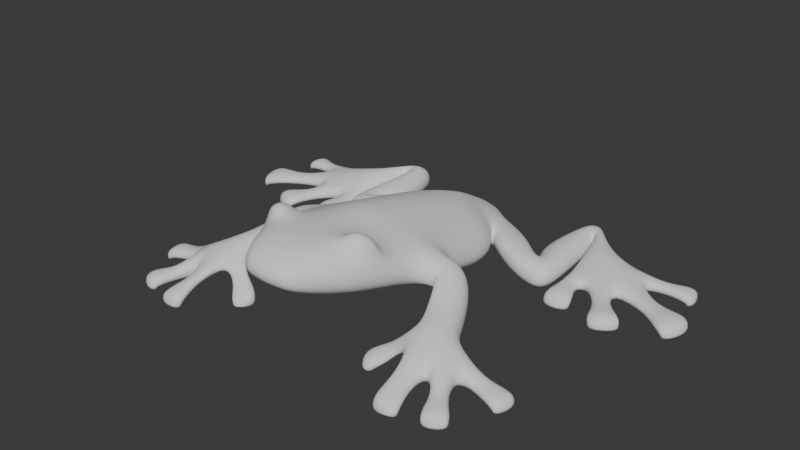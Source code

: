 # Source: frog.blend  (saved by Blender 4.0.36; exported with 4.5.12 LTS)
import bpy
from mathutils import Matrix  # noqa: F401  (used for matrix-valued properties, if any)

bpy.ops.wm.read_factory_settings(use_empty=True)
scene = bpy.context.scene
scene.name = 'Scene'

# ---- collections
col_collection = bpy.data.collections.new('Collection'); scene.collection.children.link(col_collection)

# ---- world
world_world = bpy.data.worlds.new('World'); scene.world = world_world
world_world.use_nodes = True; world_world.node_tree.nodes.clear()
_N = world_world.node_tree.nodes; _L = world_world.node_tree.links
n0 = _N.new('ShaderNodeOutputWorld'); n0.name = 'World Output'; n0.location = (300, 300)
n1 = _N.new('ShaderNodeBackground'); n1.name = 'Background'; n1.location = (10, 300)
n1.inputs[0].default_value = (0.05088, 0.05088, 0.05088, 1.0)
_L.new(n1.outputs[0], n0.inputs[0])
n0.is_active_output = True
world_world.color = (0.05088, 0.05088, 0.05088)
world_world.use_sun_shadow = False
world_world.sun_shadow_jitter_overblur = 0.0

# ---- meshes
me_plane = bpy.data.meshes.new('Plane')
me_plane.from_pydata([(0.6167, -0.1789, 0.2627), (0.6144, 0.5218, 0.113), (0.0, -0.1736, 0.1966), (0.0, 0.5173, 0.0888), (0.6035, 0.07074, 0.2451), (0.0, 0.07074, 0.1585), (0.5815, -0.5036, 0.3347), (0.0, -0.4993, 0.2475), (0.4882, -0.7425, 0.37), (0.0, -0.7382, 0.2848), (0.3573, -0.9796, 0.4075), (0.0, -0.9753, 0.3508), (0.2141, -1.173, 0.4393), (0.0, -1.212, 0.4454), (0.5484, 0.8701, 0.08628), (0.0, 0.8647, 0.03457), (0.3638, 1.103, 0.06275), (0.0, 1.102, 0.03642), (0.3045, 1.415, 0.01636), (0.0, 1.415, 0.01642), (0.1506, 1.518, 0.007231), (0.0, 1.552, 0.005595), (0.7344, 0.8293, 0.04762), (0.8394, 1.075, 0.016), (0.491, 0.9628, 0.08267), (0.597, 1.302, 0.0197), (1.026, 0.7969, 0.0), (0.8651, 1.061, 0.01329), (1.09, 0.9452, 0.0), (0.8449, 1.094, 0.01419), (1.081, 1.21, 0.0), (0.7471, 1.278, 0.01152), (1.036, 1.621, 0.0), (0.8179, 1.733, 0.0), (1.036, 1.629, 0.0), (0.8828, 1.884, 0.0), (1.042, 1.635, 0.0), (1.004, 1.889, 0.0), (1.044, 1.627, 0.0), (1.128, 1.715, 0.0), (1.108, 1.326, 0.0), (1.375, 1.538, 0.0), (1.12, 1.159, 0.0), (1.564, 1.511, 0.0), (1.315, 1.092, 0.0), (1.648, 1.355, 0.0), (1.14, 0.7007, 2.91e-11), (1.346, 0.7151, 2.91e-11), (2.064, 1.596, 2.91e-11), (2.093, 1.421, 2.91e-11), (0.7181, -0.1494, 0.2524), (0.8017, 0.1266, 0.1928), (0.7372, -0.1617, 0.2458), (0.9425, 0.03991, 0.1426), (0.8335, -0.3922, 0.2006), (1.09, -0.254, 0.06253), (0.8947, -0.5394, 0.1908), (1.167, -0.4341, 0.03418), (0.9374, -0.7069, 0.1374), (1.324, -0.6443, 0.0), (0.5604, -0.7521, 2.91e-11), (0.6582, -0.8999, 2.91e-11), (1.764, -0.5117, 2.91e-11), (1.731, -0.7067, 2.91e-11), (0.6101, -0.05358, 0.2645), (0.0, -0.05141, 0.1776), (0.7599, -0.01155, 0.2291), (0.8399, -0.06235, 0.2062), (0.962, -0.3237, 0.1214), (1.031, -0.4883, 0.1121), (1.18, -0.7502, 0.01327), (0.3341, 1.258, 0.03519), (0.0, 1.257, 0.03148), (0.7869, 0.9514, 0.03158), (0.544, 1.13, 0.04609), (0.9453, 0.9298, 0.006366), (0.9673, 1.021, 0.002663), (0.9142, 1.246, 0.0005572), (0.927, 1.677, 0.0), (0.9595, 1.756, 0.0), (1.023, 1.762, 0.0), (1.089, 1.675, 0.0), (1.241, 1.432, 0.0), (1.342, 1.335, 0.0), (1.539, 1.127, 0.0), (1.011, -1.21, 2.91e-11), (1.213, -1.189, 2.91e-11), (1.563, -1.062, 2.91e-11), (1.406, -1.145, 2.91e-11), (2.235, 1.063, 2.91e-11), (2.176, 0.8701, 2.91e-11), (1.647, 0.6102, 2.91e-11), (1.806, 0.7207, 2.91e-11), (0.3083, -0.1757, 0.197), (0.3072, 0.5173, 0.0888), (0.3017, 0.07074, 0.1585), (0.2908, -0.5015, 0.2478), (0.2441, -0.7404, 0.2851), (0.1787, -0.9774, 0.3512), (0.107, -1.193, 0.4423), (0.2742, 0.8647, 0.03457), (0.1819, 1.103, 0.03414), (0.1522, 1.416, 0.01541), (0.0753, 1.535, 0.006517), (0.305, -0.0525, 0.1777), (0.1671, 1.258, 0.03003), (0.6167, -0.1545, 0.432), (0.6144, 0.5378, 0.2753), (0.0, -0.134, 0.6427), (0.0, 0.5568, 0.5092), (0.6035, 0.09713, 0.4142), (0.0, 0.1103, 0.6045), (0.5815, -0.4772, 0.5039), (0.0, -0.4597, 0.6223), (0.4882, -0.7161, 0.5411), (0.0, -0.6986, 0.625), (0.3573, -0.9532, 0.5781), (0.0, -0.9413, 0.6261), (0.2141, -1.156, 0.5508), (0.0, -1.195, 0.5569), (0.5484, 0.8882, 0.2529), (0.0, 0.9043, 0.4239), (0.3638, 1.122, 0.1958), (0.0, 1.132, 0.3709), (0.3045, 1.419, 0.1626), (0.0, 1.419, 0.2406), (0.1506, 1.519, 0.1719), (0.0, 1.552, 0.1715), (0.7344, 0.8363, 0.1684), (0.8394, 1.076, 0.1638), (0.491, 0.9831, 0.2137), (0.597, 1.306, 0.1657), (1.026, 0.7969, 0.1319), (0.8651, 1.062, 0.1622), (1.09, 0.9452, 0.1319), (0.8449, 1.095, 0.1096), (1.081, 1.21, 0.1319), (0.7471, 1.279, 0.1218), (1.036, 1.621, 0.1319), (0.8179, 1.733, 0.1183), (1.036, 1.629, 0.1319), (0.8828, 1.884, 0.1183), (1.042, 1.635, 0.1319), (1.004, 1.889, 0.1183), (1.044, 1.627, 0.1319), (1.128, 1.715, 0.1183), (1.108, 1.326, 0.1319), (1.375, 1.538, 0.1183), (1.12, 1.159, 0.09043), (1.564, 1.511, 0.09524), (1.315, 1.092, 0.1095), (1.648, 1.355, 0.1095), (1.14, 0.7007, 0.04561), (1.346, 0.7151, 0.04561), (2.064, 1.596, 0.04561), (2.093, 1.421, 0.04561), (0.7181, -0.1256, 0.3736), (0.8017, 0.148, 0.3627), (0.7372, -0.1387, 0.3671), (0.9425, 0.05418, 0.3125), (0.8335, -0.3744, 0.2537), (1.09, -0.2504, 0.2359), (0.8947, -0.5238, 0.244), (1.167, -0.4331, 0.2102), (0.9374, -0.6969, 0.2096), (1.324, -0.6443, 0.1712), (0.5604, -0.746, 0.05687), (0.6582, -0.8952, 0.03613), (1.764, -0.5117, 0.04561), (1.731, -0.7067, 0.04561), (0.6101, -0.02719, 0.4336), (0.0, -0.01182, 0.6236), (0.7599, 0.01185, 0.3987), (0.8399, -0.04207, 0.3761), (0.962, -0.3147, 0.278), (1.031, -0.4809, 0.2704), (1.18, -0.7504, 0.1889), (0.3341, 1.269, 0.198), (0.0, 1.269, 0.3112), (0.7869, 0.9557, 0.1919), (0.544, 1.142, 0.2089), (0.9453, 0.9297, 0.1733), (0.9673, 1.021, 0.1715), (0.9142, 1.246, 0.1711), (0.927, 1.677, 0.1712), (0.9595, 1.756, 0.1712), (1.023, 1.762, 0.1712), (1.089, 1.675, 0.1712), (1.241, 1.432, 0.1712), (1.342, 1.335, 0.1712), (1.539, 1.127, 0.1095), (1.011, -1.21, 0.04966), (1.213, -1.189, 0.04561), (1.563, -1.062, 0.04561), (1.406, -1.145, 0.04561), (2.235, 1.063, 0.04561), (2.176, 0.8701, 0.04561), (1.647, 0.6102, 0.04561), (1.806, 0.7207, 0.04561), (0.3083, -0.1361, 0.5372), (0.3072, 0.5568, 0.429), (0.3017, 0.1103, 0.4987), (0.2908, -0.4619, 0.5881), (0.2441, -0.7008, 0.6253), (0.1787, -0.9434, 0.6264), (0.107, -1.175, 0.5538), (0.2742, 0.9043, 0.3748), (0.1819, 1.132, 0.3147), (0.1522, 1.419, 0.2081), (0.0753, 1.535, 0.1717), (0.305, -0.01291, 0.518), (0.1671, 1.269, 0.2656), (0.365, -0.4866, 0.6607), (0.5253, -0.499, 0.6298), (0.3274, -0.679, 0.6908), (0.4502, -0.6914, 0.6599), (1.525, 0.8618, 0.00212), (1.539, 0.6658, 2.91e-11), (1.809, 0.8197, 2.91e-11), (1.624, 0.9199, 0.00212), (1.525, 0.8618, 0.06312), (1.539, 0.6658, 0.08702), (1.809, 0.8197, 0.08702), (1.624, 0.9199, 0.06312), (1.887, 1.038, 0.0002045), (2.057, 0.8305, 2.91e-11), (2.174, 1.184, 2.91e-11), (1.935, 1.16, 0.0002045), (1.887, 1.038, 0.06171), (2.057, 0.8305, 0.08921), (2.174, 1.184, 0.08921), (1.935, 1.16, 0.06171), (1.85, 1.42, 0.0), (2.016, 1.385, 2.91e-11), (1.98, 1.606, 2.91e-11), (1.831, 1.522, 0.0), (1.85, 1.42, 0.06473), (2.016, 1.385, 0.07618), (1.98, 1.606, 0.07618), (1.831, 1.522, 0.06473), (1.136, 0.9634, -0.001246), (1.106, 0.8061, 2.91e-11), (1.366, 0.833, 2.91e-11), (1.267, 0.9823, -0.001246), (1.136, 0.9634, 0.0782), (1.106, 0.8061, 0.09077), (1.366, 0.833, 0.09077), (1.267, 0.9823, 0.0782), (1.483, -0.6387, 0.002806), (1.638, -0.7113, 2.91e-11), (1.667, -0.4807, 2.91e-11), (1.487, -0.5066, 0.01384), (1.483, -0.6387, 0.07157), (1.638, -0.7113, 0.07474), (1.667, -0.4805, 0.0834), (1.488, -0.5063, 0.08417), (1.303, -0.9092, 0.002285), (1.334, -1.074, 2.91e-11), (1.536, -0.9599, 2.91e-11), (1.412, -0.8537, -0.002682), (1.303, -0.9092, 0.08214), (1.334, -1.074, 0.08765), (1.536, -0.9599, 0.08274), (1.412, -0.8537, 0.07552), (1.012, -0.9458, 0.06957), (0.9868, -1.104, -9.022e-10), (1.214, -1.096, 2.91e-11), (1.154, -0.939, 0.02049), (1.011, -0.9425, 0.1441), (0.9868, -1.101, 0.1129), (1.214, -1.096, 0.07751), (1.154, -0.939, 0.09454), (0.7681, -0.6482, 0.06441), (0.6597, -0.6644, 2.91e-11), (0.7614, -0.8496, 2.91e-11), (0.8127, -0.7566, 0.02755), (0.7681, -0.6402, 0.1448), (0.6597, -0.6541, 0.1194), (0.7614, -0.8423, 0.05993), (0.8127, -0.7513, 0.1112)], [], [(95, 94, 1, 4), (104, 95, 4, 64), (93, 96, 7, 2), (96, 97, 9, 7), (97, 98, 11, 9), (98, 99, 13, 11), (94, 100, 14, 1), (100, 101, 16, 14), (105, 102, 18, 71), (102, 103, 20, 18), (74, 73, 22, 24), (71, 74, 24, 16), (73, 75, 26, 22), (75, 76, 28, 26), (76, 77, 30, 28), (77, 78, 32, 30), (78, 79, 34, 32), (79, 80, 36, 34), (80, 81, 38, 36), (81, 82, 40, 38), (82, 83, 42, 40), (83, 84, 44, 42), (242, 47, 46, 241), (234, 48, 49, 233), (64, 66, 50, 0), (66, 67, 52, 50), (67, 68, 54, 52), (68, 69, 56, 54), (69, 70, 58, 56), (274, 61, 60, 273), (250, 62, 63, 249), (57, 59, 70, 69), (55, 57, 69, 68), (53, 55, 68, 67), (51, 53, 67, 66), (4, 51, 66, 64), (93, 104, 64, 0), (43, 45, 84, 83), (41, 43, 83, 82), (39, 41, 82, 81), (37, 39, 81, 80), (35, 37, 80, 79), (33, 35, 79, 78), (31, 33, 78, 77), (29, 31, 77, 76), (27, 29, 76, 75), (23, 27, 75, 73), (18, 25, 74, 71), (25, 23, 73, 74), (101, 105, 71, 16), (266, 86, 85, 265), (258, 87, 88, 257), (226, 89, 90, 225), (218, 92, 91, 217), (17, 72, 105, 101), (2, 65, 104, 93), (19, 21, 103, 102), (72, 19, 102, 105), (15, 17, 101, 100), (3, 15, 100, 94), (10, 12, 99, 98), (8, 10, 98, 97), (6, 8, 97, 96), (0, 6, 96, 93), (65, 5, 95, 104), (5, 3, 94, 95), (201, 110, 107, 200), (210, 170, 110, 201), (199, 108, 113, 202), (202, 113, 115, 203), (203, 115, 117, 204), (204, 117, 119, 205), (200, 107, 120, 206), (206, 120, 122, 207), (211, 177, 124, 208), (208, 124, 126, 209), (180, 130, 128, 179), (177, 122, 130, 180), (179, 128, 132, 181), (181, 132, 134, 182), (182, 134, 136, 183), (183, 136, 138, 184), (184, 138, 140, 185), (185, 140, 142, 186), (186, 142, 144, 187), (187, 144, 146, 188), (188, 146, 148, 189), (189, 148, 150, 190), (246, 245, 152, 153), (238, 237, 155, 154), (170, 106, 156, 172), (172, 156, 158, 173), (173, 158, 160, 174), (174, 160, 162, 175), (175, 162, 164, 176), (278, 277, 166, 167), (254, 253, 169, 168), (163, 175, 176, 165), (161, 174, 175, 163), (159, 173, 174, 161), (157, 172, 173, 159), (110, 170, 172, 157), (199, 106, 170, 210), (149, 189, 190, 151), (147, 188, 189, 149), (145, 187, 188, 147), (143, 186, 187, 145), (141, 185, 186, 143), (139, 184, 185, 141), (137, 183, 184, 139), (135, 182, 183, 137), (133, 181, 182, 135), (129, 179, 181, 133), (124, 177, 180, 131), (131, 180, 179, 129), (207, 122, 177, 211), (270, 269, 191, 192), (262, 261, 194, 193), (230, 229, 196, 195), (222, 221, 197, 198), (123, 207, 211, 178), (108, 199, 210, 171), (125, 208, 209, 127), (178, 211, 208, 125), (121, 206, 207, 123), (109, 200, 206, 121), (116, 204, 205, 118), (114, 203, 204, 116), (112, 202, 212, 213), (106, 199, 202, 112), (171, 210, 201, 111), (111, 201, 200, 109), (34, 36, 142, 140), (4, 1, 107, 110), (52, 54, 160, 158), (37, 35, 141, 143), (103, 21, 127, 209), (55, 53, 159, 161), (18, 20, 126, 124), (85, 86, 192, 191), (36, 38, 144, 142), (265, 85, 191, 269), (54, 56, 162, 160), (39, 37, 143, 145), (267, 70, 176, 271), (57, 55, 161, 163), (24, 22, 128, 130), (88, 87, 193, 194), (38, 40, 146, 144), (25, 18, 124, 131), (257, 88, 194, 261), (41, 39, 145, 147), (16, 24, 130, 122), (259, 59, 165, 263), (23, 25, 131, 129), (90, 89, 195, 196), (6, 0, 106, 112), (60, 61, 167, 166), (40, 42, 148, 146), (225, 90, 196, 229), (273, 60, 166, 277), (43, 41, 147, 149), (227, 45, 151, 231), (275, 58, 164, 279), (22, 26, 132, 128), (91, 92, 198, 197), (8, 6, 112, 114), (63, 62, 168, 169), (27, 23, 129, 133), (217, 91, 197, 221), (249, 63, 169, 253), (219, 84, 190, 223), (251, 57, 163, 255), (46, 47, 153, 152), (26, 28, 134, 132), (10, 8, 114, 116), (241, 46, 152, 245), (29, 27, 133, 135), (99, 12, 118, 205), (243, 44, 150, 247), (49, 48, 154, 155), (28, 30, 136, 134), (12, 10, 116, 118), (233, 49, 155, 237), (31, 29, 135, 137), (235, 43, 149, 239), (1, 14, 120, 107), (30, 32, 138, 136), (13, 99, 205, 119), (0, 50, 156, 106), (33, 31, 137, 139), (51, 4, 110, 157), (14, 16, 122, 120), (32, 34, 140, 138), (50, 52, 158, 156), (35, 33, 139, 141), (20, 103, 209, 126), (53, 51, 157, 159), (213, 212, 214, 215), (114, 112, 213, 215), (203, 114, 215, 214), (202, 203, 214, 212), (92, 218, 222, 198), (218, 219, 223, 222), (44, 216, 220, 150), (216, 217, 221, 220), (190, 150, 220, 223), (223, 220, 221, 222), (84, 219, 216, 44), (219, 218, 217, 216), (89, 226, 230, 195), (226, 227, 231, 230), (84, 224, 228, 190), (224, 225, 229, 228), (151, 190, 228, 231), (231, 228, 229, 230), (45, 227, 224, 84), (227, 226, 225, 224), (48, 234, 238, 154), (234, 235, 239, 238), (45, 232, 236, 151), (232, 233, 237, 236), (149, 151, 236, 239), (239, 236, 237, 238), (43, 235, 232, 45), (235, 234, 233, 232), (47, 242, 246, 153), (242, 243, 247, 246), (42, 240, 244, 148), (240, 241, 245, 244), (150, 148, 244, 247), (247, 244, 245, 246), (44, 243, 240, 42), (243, 242, 241, 240), (62, 250, 254, 168), (250, 251, 255, 254), (59, 248, 252, 165), (248, 249, 253, 252), (163, 165, 252, 255), (255, 252, 253, 254), (57, 251, 248, 59), (251, 250, 249, 248), (87, 258, 262, 193), (258, 259, 263, 262), (70, 256, 260, 176), (256, 257, 261, 260), (165, 176, 260, 263), (263, 260, 261, 262), (59, 259, 256, 70), (259, 258, 257, 256), (86, 266, 270, 192), (266, 267, 271, 270), (58, 264, 268, 164), (264, 265, 269, 268), (176, 164, 268, 271), (271, 268, 269, 270), (70, 267, 264, 58), (267, 266, 265, 264), (61, 274, 278, 167), (274, 275, 279, 278), (56, 272, 276, 162), (272, 273, 277, 276), (164, 162, 276, 279), (279, 276, 277, 278), (58, 275, 272, 56), (275, 274, 273, 272)])
me_plane.polygons.foreach_set('use_smooth', [True] * 266)
_k = {(46, 47): 1.0, (46, 241): 1.0, (48, 49): 1.0, (49, 233): 1.0, (60, 61): 1.0, (60, 273): 1.0, (62, 63): 1.0, (63, 249): 1.0, (85, 86): 1.0, (85, 265): 1.0, (87, 88): 1.0, (88, 257): 1.0, (89, 90): 1.0, (90, 225): 1.0, (91, 92): 1.0, (91, 217): 1.0, (92, 218): 1.0, (217, 218): 1.0, (89, 226): 1.0, (225, 226): 1.0, (48, 234): 1.0, (233, 234): 1.0, (47, 242): 1.0, (241, 242): 1.0, (62, 250): 1.0, (249, 250): 1.0, (87, 258): 1.0, (257, 258): 1.0, (86, 266): 1.0, (265, 266): 1.0, (61, 274): 1.0, (273, 274): 1.0}
me_plane.attributes.new('crease_edge', 'FLOAT', 'EDGE').data.foreach_set('value', [_k.get((min(e.vertices), max(e.vertices)), 0.0) for e in me_plane.edges])
_uv = me_plane.uv_layers.new(name='UVMap')
_uv.uv.foreach_set('vector', [0.75, 0.5, 0.75, 1.0, 1.0, 1.0, 1.0, 0.5, 0.75, 0.25, 0.75, 0.5, 1.0, 0.5, 1.0, 0.25, 0.75, 0.0, 0.75, 0.0, 0.5, 0.0, 0.5, 0.0, 0.75, 0.0, 0.75, 0.0, 0.5, 0.0, 0.5, 0.0, 0.75, 0.0, 0.75, 0.0, 0.5, 0.0, 0.5, 0.0, 0.75, 0.0, 0.75, 0.0, 0.5, 0.0, 0.5, 0.0, 0.75, 1.0, 0.75, 1.0, 1.0, 1.0, 1.0, 1.0, 0.75, 1.0, 0.75, 1.0, 1.0, 1.0, 1.0, 1.0, 0.75, 1.0, 0.75, 1.0, 1.0, 1.0, 1.0, 1.0, 0.75, 1.0, 0.75, 1.0, 1.0, 1.0, 1.0, 1.0, 1.0, 1.0, 1.0, 1.0, 1.0, 1.0, 1.0, 1.0, 1.0, 1.0, 1.0, 1.0, 1.0, 1.0, 1.0, 1.0, 1.0, 1.0, 1.0, 1.0, 1.0, 1.0, 1.0, 1.0, 1.0, 1.0, 1.0, 1.0, 1.0, 1.0, 1.0, 1.0, 1.0, 1.0, 1.0, 1.0, 1.0, 1.0, 1.0, 1.0, 1.0, 1.0, 1.0, 1.0, 1.0, 1.0, 1.0, 1.0, 1.0, 1.0, 1.0, 1.0, 1.0, 1.0, 1.0, 1.0, 1.0, 1.0, 1.0, 1.0, 1.0, 1.0, 1.0, 1.0, 1.0, 1.0, 1.0, 1.0, 1.0, 1.0, 1.0, 1.0, 1.0, 1.0, 1.0, 1.0, 1.0, 1.0, 1.0, 1.0, 1.0, 1.0, 1.0, 1.0, 1.0, 1.0, 1.0, 1.0, 1.0, 1.0, 1.0, 1.0, 1.0, 1.0, 1.0, 1.0, 1.0, 1.0, 1.0, 1.0, 1.0, 1.0, 1.0, 1.0, 1.0, 1.0, 1.0, 1.0, 1.0, 1.0, 1.0, 1.0, 1.0, 0.25, 1.0, 0.25, 1.0, 0.0, 1.0, 0.0, 1.0, 0.25, 1.0, 0.25, 1.0, 0.0, 1.0, 0.0, 1.0, 0.25, 1.0, 0.25, 1.0, 0.0, 1.0, 0.0, 1.0, 0.25, 1.0, 0.25, 1.0, 0.0, 1.0, 0.0, 1.0, 0.25, 1.0, 0.25, 1.0, 0.0, 1.0, 0.0, 1.0, 0.0, 1.0, 0.0, 1.0, 0.0, 1.0, 0.0, 1.0, 0.5, 1.0, 0.5, 1.0, 0.5, 1.0, 0.5, 1.0, 0.5, 1.0, 0.5, 1.0, 0.25, 1.0, 0.25, 1.0, 0.5, 1.0, 0.5, 1.0, 0.25, 1.0, 0.25, 1.0, 0.5, 1.0, 0.5, 1.0, 0.25, 1.0, 0.25, 1.0, 0.5, 1.0, 0.5, 1.0, 0.25, 1.0, 0.25, 1.0, 0.5, 1.0, 0.5, 1.0, 0.25, 1.0, 0.25, 0.75, 0.0, 0.75, 0.25, 1.0, 0.25, 1.0, 0.0, 1.0, 1.0, 1.0, 1.0, 1.0, 1.0, 1.0, 1.0, 1.0, 1.0, 1.0, 1.0, 1.0, 1.0, 1.0, 1.0, 1.0, 1.0, 1.0, 1.0, 1.0, 1.0, 1.0, 1.0, 1.0, 1.0, 1.0, 1.0, 1.0, 1.0, 1.0, 1.0, 1.0, 1.0, 1.0, 1.0, 1.0, 1.0, 1.0, 1.0, 1.0, 1.0, 1.0, 1.0, 1.0, 1.0, 1.0, 1.0, 1.0, 1.0, 1.0, 1.0, 1.0, 1.0, 1.0, 1.0, 1.0, 1.0, 1.0, 1.0, 1.0, 1.0, 1.0, 1.0, 1.0, 1.0, 1.0, 1.0, 1.0, 1.0, 1.0, 1.0, 1.0, 1.0, 1.0, 1.0, 1.0, 1.0, 1.0, 1.0, 1.0, 1.0, 1.0, 1.0, 1.0, 1.0, 1.0, 1.0, 1.0, 1.0, 1.0, 1.0, 1.0, 1.0, 1.0, 1.0, 0.75, 1.0, 0.75, 1.0, 1.0, 1.0, 1.0, 1.0, 1.0, 0.25, 1.0, 0.25, 1.0, 0.0, 1.0, 0.0, 1.0, 0.5, 1.0, 0.5, 1.0, 0.25, 1.0, 0.25, 1.0, 1.0, 1.0, 1.0, 1.0, 1.0, 1.0, 1.0, 1.0, 1.0, 1.0, 1.0, 1.0, 1.0, 1.0, 1.0, 0.5, 1.0, 0.5, 1.0, 0.75, 1.0, 0.75, 1.0, 0.5, 0.0, 0.5, 0.25, 0.75, 0.25, 0.75, 0.0, 0.5, 1.0, 0.5, 1.0, 0.75, 1.0, 0.75, 1.0, 0.5, 1.0, 0.5, 1.0, 0.75, 1.0, 0.75, 1.0, 0.5, 1.0, 0.5, 1.0, 0.75, 1.0, 0.75, 1.0, 0.5, 1.0, 0.5, 1.0, 0.75, 1.0, 0.75, 1.0, 1.0, 0.0, 1.0, 0.0, 0.75, 0.0, 0.75, 0.0, 1.0, 0.0, 1.0, 0.0, 0.75, 0.0, 0.75, 0.0, 1.0, 0.0, 1.0, 0.0, 0.75, 0.0, 0.75, 0.0, 1.0, 0.0, 1.0, 0.0, 0.75, 0.0, 0.75, 0.0, 0.5, 0.25, 0.5, 0.5, 0.75, 0.5, 0.75, 0.25, 0.5, 0.5, 0.5, 1.0, 0.75, 1.0, 0.75, 0.5, 0.75, 0.5, 1.0, 0.5, 1.0, 1.0, 0.75, 1.0, 0.75, 0.25, 1.0, 0.25, 1.0, 0.5, 0.75, 0.5, 0.75, 0.0, 0.5, 0.0, 0.5, 0.0, 0.75, 0.0, 0.75, 0.0, 0.5, 0.0, 0.5, 0.0, 0.75, 0.0, 0.75, 0.0, 0.5, 0.0, 0.5, 0.0, 0.75, 0.0, 0.75, 0.0, 0.5, 0.0, 0.5, 0.0, 0.75, 0.0, 0.75, 1.0, 1.0, 1.0, 1.0, 1.0, 0.75, 1.0, 0.75, 1.0, 1.0, 1.0, 1.0, 1.0, 0.75, 1.0, 0.75, 1.0, 1.0, 1.0, 1.0, 1.0, 0.75, 1.0, 0.75, 1.0, 1.0, 1.0, 1.0, 1.0, 0.75, 1.0, 1.0, 1.0, 1.0, 1.0, 1.0, 1.0, 1.0, 1.0, 1.0, 1.0, 1.0, 1.0, 1.0, 1.0, 1.0, 1.0, 1.0, 1.0, 1.0, 1.0, 1.0, 1.0, 1.0, 1.0, 1.0, 1.0, 1.0, 1.0, 1.0, 1.0, 1.0, 1.0, 1.0, 1.0, 1.0, 1.0, 1.0, 1.0, 1.0, 1.0, 1.0, 1.0, 1.0, 1.0, 1.0, 1.0, 1.0, 1.0, 1.0, 1.0, 1.0, 1.0, 1.0, 1.0, 1.0, 1.0, 1.0, 1.0, 1.0, 1.0, 1.0, 1.0, 1.0, 1.0, 1.0, 1.0, 1.0, 1.0, 1.0, 1.0, 1.0, 1.0, 1.0, 1.0, 1.0, 1.0, 1.0, 1.0, 1.0, 1.0, 1.0, 1.0, 1.0, 1.0, 1.0, 1.0, 1.0, 1.0, 1.0, 1.0, 1.0, 1.0, 1.0, 1.0, 1.0, 1.0, 1.0, 1.0, 1.0, 1.0, 1.0, 1.0, 1.0, 1.0, 1.0, 1.0, 1.0, 1.0, 1.0, 1.0, 1.0, 1.0, 1.0, 0.25, 1.0, 0.0, 1.0, 0.0, 1.0, 0.25, 1.0, 0.25, 1.0, 0.0, 1.0, 0.0, 1.0, 0.25, 1.0, 0.25, 1.0, 0.0, 1.0, 0.0, 1.0, 0.25, 1.0, 0.25, 1.0, 0.0, 1.0, 0.0, 1.0, 0.25, 1.0, 0.25, 1.0, 0.0, 1.0, 0.0, 1.0, 0.25, 1.0, 0.0, 1.0, 0.0, 1.0, 0.0, 1.0, 0.0, 1.0, 0.5, 1.0, 0.5, 1.0, 0.5, 1.0, 0.5, 1.0, 0.5, 1.0, 0.25, 1.0, 0.25, 1.0, 0.5, 1.0, 0.5, 1.0, 0.25, 1.0, 0.25, 1.0, 0.5, 1.0, 0.5, 1.0, 0.25, 1.0, 0.25, 1.0, 0.5, 1.0, 0.5, 1.0, 0.25, 1.0, 0.25, 1.0, 0.5, 1.0, 0.5, 1.0, 0.25, 1.0, 0.25, 1.0, 0.5, 0.75, 0.0, 1.0, 0.0, 1.0, 0.25, 0.75, 0.25, 1.0, 1.0, 1.0, 1.0, 1.0, 1.0, 1.0, 1.0, 1.0, 1.0, 1.0, 1.0, 1.0, 1.0, 1.0, 1.0, 1.0, 1.0, 1.0, 1.0, 1.0, 1.0, 1.0, 1.0, 1.0, 1.0, 1.0, 1.0, 1.0, 1.0, 1.0, 1.0, 1.0, 1.0, 1.0, 1.0, 1.0, 1.0, 1.0, 1.0, 1.0, 1.0, 1.0, 1.0, 1.0, 1.0, 1.0, 1.0, 1.0, 1.0, 1.0, 1.0, 1.0, 1.0, 1.0, 1.0, 1.0, 1.0, 1.0, 1.0, 1.0, 1.0, 1.0, 1.0, 1.0, 1.0, 1.0, 1.0, 1.0, 1.0, 1.0, 1.0, 1.0, 1.0, 1.0, 1.0, 1.0, 1.0, 1.0, 1.0, 1.0, 1.0, 1.0, 1.0, 1.0, 1.0, 1.0, 1.0, 1.0, 1.0, 1.0, 1.0, 1.0, 1.0, 1.0, 1.0, 0.75, 1.0, 1.0, 1.0, 1.0, 1.0, 0.75, 1.0, 1.0, 0.25, 1.0, 0.0, 1.0, 0.0, 1.0, 0.25, 1.0, 0.5, 1.0, 0.25, 1.0, 0.25, 1.0, 0.5, 1.0, 1.0, 1.0, 1.0, 1.0, 1.0, 1.0, 1.0, 1.0, 1.0, 1.0, 1.0, 1.0, 1.0, 1.0, 1.0, 0.5, 1.0, 0.75, 1.0, 0.75, 1.0, 0.5, 1.0, 0.5, 0.0, 0.75, 0.0, 0.75, 0.25, 0.5, 0.25, 0.5, 1.0, 0.75, 1.0, 0.75, 1.0, 0.5, 1.0, 0.5, 1.0, 0.75, 1.0, 0.75, 1.0, 0.5, 1.0, 0.5, 1.0, 0.75, 1.0, 0.75, 1.0, 0.5, 1.0, 0.5, 1.0, 0.75, 1.0, 0.75, 1.0, 0.5, 1.0, 1.0, 0.0, 0.75, 0.0, 0.75, 0.0, 1.0, 0.0, 1.0, 0.0, 0.75, 0.0, 0.75, 0.0, 1.0, 0.0, 1.0, 0.0, 0.75, 0.0, 0.75, 0.0, 1.0, 0.0, 1.0, 0.0, 0.75, 0.0, 0.75, 0.0, 1.0, 0.0, 0.5, 0.25, 0.75, 0.25, 0.75, 0.5, 0.5, 0.5, 0.5, 0.5, 0.75, 0.5, 0.75, 1.0, 0.5, 1.0, 1.0, 1.0, 1.0, 1.0, 1.0, 1.0, 1.0, 1.0, 1.0, 0.5, 1.0, 1.0, 1.0, 1.0, 1.0, 0.5, 1.0, 0.0, 1.0, 0.0, 1.0, 0.0, 1.0, 0.0, 1.0, 1.0, 1.0, 1.0, 1.0, 1.0, 1.0, 1.0, 0.75, 1.0, 0.5, 1.0, 0.5, 1.0, 0.75, 1.0, 1.0, 0.5, 1.0, 0.5, 1.0, 0.5, 1.0, 0.5, 1.0, 1.0, 1.0, 1.0, 1.0, 1.0, 1.0, 1.0, 1.0, 0.0, 1.0, 0.25, 1.0, 0.25, 1.0, 0.0, 1.0, 1.0, 1.0, 1.0, 1.0, 1.0, 1.0, 1.0, 1.0, 0.0, 1.0, 0.0, 1.0, 0.0, 1.0, 0.0, 1.0, 0.0, 1.0, 0.0, 1.0, 0.0, 1.0, 0.0, 1.0, 1.0, 1.0, 1.0, 1.0, 1.0, 1.0, 1.0, 1.0, 0.25, 1.0, 0.25, 1.0, 0.25, 1.0, 0.25, 1.0, 0.5, 1.0, 0.5, 1.0, 0.5, 1.0, 0.5, 1.0, 1.0, 1.0, 1.0, 1.0, 1.0, 1.0, 1.0, 1.0, 0.25, 1.0, 0.5, 1.0, 0.5, 1.0, 0.25, 1.0, 1.0, 1.0, 1.0, 1.0, 1.0, 1.0, 1.0, 1.0, 1.0, 1.0, 1.0, 1.0, 1.0, 1.0, 1.0, 1.0, 0.25, 1.0, 0.25, 1.0, 0.25, 1.0, 0.25, 1.0, 1.0, 1.0, 1.0, 1.0, 1.0, 1.0, 1.0, 1.0, 1.0, 1.0, 1.0, 1.0, 1.0, 1.0, 1.0, 1.0, 0.5, 1.0, 0.5, 1.0, 0.5, 1.0, 0.5, 1.0, 1.0, 1.0, 1.0, 1.0, 1.0, 1.0, 1.0, 1.0, 1.0, 1.0, 1.0, 1.0, 1.0, 1.0, 1.0, 1.0, 0.0, 1.0, 0.0, 1.0, 0.0, 1.0, 0.0, 1.0, 0.0, 1.0, 0.0, 1.0, 0.0, 1.0, 0.0, 1.0, 1.0, 1.0, 1.0, 1.0, 1.0, 1.0, 1.0, 1.0, 1.0, 1.0, 1.0, 1.0, 1.0, 1.0, 1.0, 1.0, 0.0, 1.0, 0.0, 1.0, 0.0, 1.0, 0.0, 1.0, 1.0, 1.0, 1.0, 1.0, 1.0, 1.0, 1.0, 1.0, 1.0, 1.0, 1.0, 1.0, 1.0, 1.0, 1.0, 1.0, 0.0, 1.0, 0.0, 1.0, 0.0, 1.0, 0.0, 1.0, 1.0, 1.0, 1.0, 1.0, 1.0, 1.0, 1.0, 1.0, 1.0, 1.0, 1.0, 1.0, 1.0, 1.0, 1.0, 1.0, 0.0, 1.0, 0.0, 1.0, 0.0, 1.0, 0.0, 1.0, 0.5, 1.0, 0.5, 1.0, 0.5, 1.0, 0.5, 1.0, 1.0, 1.0, 1.0, 1.0, 1.0, 1.0, 1.0, 1.0, 1.0, 1.0, 1.0, 1.0, 1.0, 1.0, 1.0, 1.0, 0.5, 1.0, 0.5, 1.0, 0.5, 1.0, 0.5, 1.0, 1.0, 1.0, 1.0, 1.0, 1.0, 1.0, 1.0, 1.0, 0.5, 1.0, 0.5, 1.0, 0.5, 1.0, 0.5, 1.0, 1.0, 1.0, 1.0, 1.0, 1.0, 1.0, 1.0, 1.0, 1.0, 1.0, 1.0, 1.0, 1.0, 1.0, 1.0, 1.0, 0.0, 1.0, 0.0, 1.0, 0.0, 1.0, 0.0, 1.0, 1.0, 1.0, 1.0, 1.0, 1.0, 1.0, 1.0, 1.0, 1.0, 1.0, 1.0, 1.0, 1.0, 1.0, 1.0, 0.75, 0.0, 1.0, 0.0, 1.0, 0.0, 0.75, 0.0, 1.0, 1.0, 1.0, 1.0, 1.0, 1.0, 1.0, 1.0, 1.0, 1.0, 1.0, 1.0, 1.0, 1.0, 1.0, 1.0, 1.0, 1.0, 1.0, 1.0, 1.0, 1.0, 1.0, 1.0, 1.0, 0.0, 1.0, 0.0, 1.0, 0.0, 1.0, 0.0, 1.0, 1.0, 1.0, 1.0, 1.0, 1.0, 1.0, 1.0, 1.0, 1.0, 1.0, 1.0, 1.0, 1.0, 1.0, 1.0, 1.0, 1.0, 1.0, 1.0, 1.0, 1.0, 1.0, 1.0, 1.0, 1.0, 1.0, 1.0, 1.0, 1.0, 1.0, 1.0, 1.0, 1.0, 1.0, 1.0, 1.0, 1.0, 1.0, 1.0, 0.5, 0.0, 0.75, 0.0, 0.75, 0.0, 0.5, 0.0, 1.0, 0.0, 1.0, 0.0, 1.0, 0.0, 1.0, 0.0, 1.0, 1.0, 1.0, 1.0, 1.0, 1.0, 1.0, 1.0, 1.0, 0.5, 1.0, 0.5, 1.0, 0.5, 1.0, 0.5, 1.0, 1.0, 1.0, 1.0, 1.0, 1.0, 1.0, 1.0, 1.0, 1.0, 1.0, 1.0, 1.0, 1.0, 1.0, 1.0, 1.0, 0.0, 1.0, 0.0, 1.0, 0.0, 1.0, 0.0, 1.0, 1.0, 1.0, 1.0, 1.0, 1.0, 1.0, 1.0, 1.0, 1.0, 0.75, 1.0, 0.75, 1.0, 1.0, 1.0, 1.0, 0.5, 1.0, 0.5, 1.0, 0.5, 1.0, 0.5, 1.0, 0.0, 0.75, 0.0, 0.75, 0.0, 1.0, 0.0, 1.0, 0.0, 1.0, 0.0, 1.0, 0.0, 1.0, 0.0, 0.75, 0.0, 1.0, 0.0, 1.0, 0.0, 0.75, 0.0, 0.75, 0.0, 0.75, 0.0, 0.75, 0.0, 0.75, 0.0, 1.0, 1.0, 1.0, 1.0, 1.0, 1.0, 1.0, 1.0, 1.0, 1.0, 1.0, 1.0, 1.0, 1.0, 1.0, 1.0, 1.0, 1.0, 1.0, 1.0, 1.0, 1.0, 1.0, 1.0, 1.0, 1.0, 1.0, 1.0, 1.0, 1.0, 1.0, 1.0, 1.0, 1.0, 1.0, 1.0, 1.0, 1.0, 1.0, 1.0, 1.0, 1.0, 1.0, 1.0, 1.0, 1.0, 1.0, 1.0, 1.0, 1.0, 1.0, 1.0, 1.0, 1.0, 1.0, 1.0, 1.0, 1.0, 1.0, 1.0, 1.0, 1.0, 1.0, 1.0, 1.0, 1.0, 1.0, 1.0, 1.0, 1.0, 1.0, 1.0, 1.0, 1.0, 1.0, 1.0, 1.0, 1.0, 1.0, 1.0, 1.0, 1.0, 1.0, 1.0, 1.0, 1.0, 1.0, 1.0, 1.0, 1.0, 1.0, 1.0, 1.0, 1.0, 1.0, 1.0, 1.0, 1.0, 1.0, 1.0, 1.0, 1.0, 1.0, 1.0, 1.0, 1.0, 1.0, 1.0, 1.0, 1.0, 1.0, 1.0, 1.0, 1.0, 1.0, 1.0, 1.0, 1.0, 1.0, 1.0, 1.0, 1.0, 1.0, 1.0, 1.0, 1.0, 1.0, 1.0, 1.0, 1.0, 1.0, 1.0, 1.0, 1.0, 1.0, 1.0, 1.0, 1.0, 1.0, 1.0, 1.0, 1.0, 1.0, 1.0, 1.0, 1.0, 1.0, 1.0, 1.0, 1.0, 1.0, 1.0, 1.0, 1.0, 1.0, 1.0, 1.0, 1.0, 1.0, 1.0, 1.0, 1.0, 1.0, 1.0, 1.0, 1.0, 1.0, 1.0, 1.0, 1.0, 1.0, 1.0, 1.0, 1.0, 1.0, 1.0, 1.0, 1.0, 1.0, 1.0, 1.0, 1.0, 1.0, 1.0, 1.0, 1.0, 1.0, 1.0, 1.0, 1.0, 1.0, 1.0, 1.0, 1.0, 1.0, 1.0, 1.0, 1.0, 1.0, 1.0, 1.0, 1.0, 1.0, 1.0, 1.0, 1.0, 1.0, 1.0, 1.0, 1.0, 1.0, 1.0, 1.0, 1.0, 1.0, 1.0, 1.0, 1.0, 1.0, 1.0, 1.0, 1.0, 1.0, 1.0, 1.0, 1.0, 1.0, 1.0, 1.0, 1.0, 1.0, 1.0, 1.0, 1.0, 1.0, 1.0, 1.0, 1.0, 1.0, 1.0, 1.0, 1.0, 1.0, 1.0, 1.0, 1.0, 1.0, 1.0, 1.0, 1.0, 1.0, 1.0, 1.0, 1.0, 1.0, 1.0, 1.0, 0.5, 1.0, 0.5, 1.0, 0.5, 1.0, 0.5, 1.0, 0.5, 1.0, 0.5, 1.0, 0.5, 1.0, 0.5, 1.0, 0.5, 1.0, 0.5, 1.0, 0.5, 1.0, 0.5, 1.0, 0.5, 1.0, 0.5, 1.0, 0.5, 1.0, 0.5, 1.0, 0.5, 1.0, 0.5, 1.0, 0.5, 1.0, 0.5, 1.0, 0.5, 1.0, 0.5, 1.0, 0.5, 1.0, 0.5, 1.0, 0.5, 1.0, 0.5, 1.0, 0.5, 1.0, 0.5, 1.0, 0.5, 1.0, 0.5, 1.0, 0.5, 1.0, 0.5, 1.0, 0.5, 1.0, 0.5, 1.0, 0.5, 1.0, 0.5, 1.0, 0.5, 1.0, 0.5, 1.0, 0.5, 1.0, 0.5, 1.0, 0.25, 1.0, 0.25, 1.0, 0.25, 1.0, 0.25, 1.0, 0.25, 1.0, 0.25, 1.0, 0.25, 1.0, 0.25, 1.0, 0.5, 1.0, 0.25, 1.0, 0.25, 1.0, 0.5, 1.0, 0.5, 1.0, 0.25, 1.0, 0.25, 1.0, 0.5, 1.0, 0.5, 1.0, 0.5, 1.0, 0.25, 1.0, 0.25, 1.0, 0.5, 1.0, 0.5, 1.0, 0.25, 1.0, 0.25, 1.0, 0.25, 1.0, 0.25, 1.0, 0.25, 1.0, 0.25, 1.0, 0.25, 1.0, 0.25, 1.0, 0.25, 1.0, 0.25, 1.0, 0.0, 1.0, 0.0, 1.0, 0.0, 1.0, 0.0, 1.0, 0.0, 1.0, 0.0, 1.0, 0.0, 1.0, 0.0, 1.0, 0.25, 1.0, 0.0, 1.0, 0.0, 1.0, 0.25, 1.0, 0.25, 1.0, 0.0, 1.0, 0.0, 1.0, 0.25, 1.0, 0.25, 1.0, 0.25, 1.0, 0.0, 1.0, 0.0, 1.0, 0.25, 1.0, 0.25, 1.0, 0.0, 1.0, 0.0, 1.0, 0.0, 1.0, 0.0, 1.0, 0.0, 1.0, 0.0, 1.0, 0.0, 1.0, 0.0, 1.0, 0.0, 1.0, 0.0, 1.0, 0.0, 1.0, 0.0, 1.0, 0.0, 1.0, 0.0, 1.0, 0.0, 1.0, 0.0, 1.0, 0.0, 1.0, 0.0, 1.0, 0.0, 1.0, 0.0, 1.0, 0.0, 1.0, 0.0, 1.0, 0.0, 1.0, 0.0, 1.0, 0.0, 1.0, 0.0, 1.0, 0.0, 1.0, 0.0, 1.0, 0.0, 1.0, 0.0, 1.0, 0.0, 1.0, 0.0, 1.0, 0.0, 1.0, 0.0])
me_plane.update()
arm_armature = bpy.data.armatures.new('Armature')  # bones are not reproduced

# ---- objects
ob_plane = bpy.data.objects.new('Plane', me_plane)
ob_armature = bpy.data.objects.new('Armature', arm_armature)

# ---- transforms, parenting, visibility, modifiers, constraints
ob_plane.location = (0.0, 0.0, 0.0)
ob_plane.scale = (1.0, 1.0, 1.353)
_m = ob_plane.modifiers.new('Mirror', 'MIRROR')
_m = ob_plane.modifiers.new('Subdivision', 'SUBSURF')
ob_armature.location = (0.0, 0.0, 0.0)

# ---- collection membership
col_collection.objects.link(ob_plane)
col_collection.objects.link(ob_armature)

# ---- scene / render settings (as saved in the file)
scene.frame_start = 1; scene.frame_end = 250; scene.frame_set(1)
scene.render.engine = 'BLENDER_EEVEE_NEXT'
scene.cycles.sampling_pattern = 'TABULATED_SOBOL'
bpy.context.view_layer.update()

# ---- added for rendering (the .blend has no active camera and no usable light): camera, sun
cam_auto = bpy.data.cameras.new('AutoCamera')
cam_auto.lens = 50.0
cam_auto.sensor_width = 36.0
cam_auto.clip_end = 1000.0
ob_auto_camera = bpy.data.objects.new('AutoCamera', cam_auto)
scene.collection.objects.link(ob_auto_camera)
ob_auto_camera.location = (5.10732, -5.7906, 4.55125)
ob_auto_camera.rotation_euler = (1.09748, -7.21219e-08, 0.694738)
scene.camera = ob_auto_camera
light_auto_sun = bpy.data.lights.new('AutoSun', 'SUN')
light_auto_sun.energy = 3.0
light_auto_sun.angle = 0.0523599
ob_auto_sun = bpy.data.objects.new('AutoSun', light_auto_sun)
scene.collection.objects.link(ob_auto_sun)
ob_auto_sun.rotation_euler = (0.872665, 0.174533, 0.523599)
bpy.context.view_layer.update()
